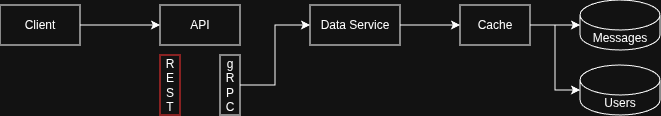

The diagram above was exported from draw.io. Its source (the exported page's mxGraphModel, read from the mxfile embedded in the PNG):
<mxGraphModel dx="984" dy="574" grid="1" gridSize="10" guides="1" tooltips="1" connect="1" arrows="1" fold="1" page="1" pageScale="1" pageWidth="827" pageHeight="1169" math="0" shadow="0">
  <root>
    <mxCell id="0" />
    <mxCell id="1" parent="0" />
    <mxCell id="qrBTh38KRAg0VKwxJTCf-18" edge="1" parent="1" source="qrBTh38KRAg0VKwxJTCf-3" style="edgeStyle=orthogonalEdgeStyle;rounded=0;orthogonalLoop=1;jettySize=auto;html=1;entryX=0;entryY=0.5;entryDx=0;entryDy=0;" target="qrBTh38KRAg0VKwxJTCf-4">
      <mxGeometry relative="1" as="geometry" />
    </mxCell>
    <mxCell id="qrBTh38KRAg0VKwxJTCf-3" parent="1" style="rounded=0;whiteSpace=wrap;html=1;" value="Client" vertex="1">
      <mxGeometry height="40" width="80" x="40" y="40" as="geometry" />
    </mxCell>
    <mxCell id="qrBTh38KRAg0VKwxJTCf-4" parent="1" style="rounded=0;whiteSpace=wrap;html=1;" value="API" vertex="1">
      <mxGeometry height="40" width="80" x="200" y="40" as="geometry" />
    </mxCell>
    <mxCell id="qrBTh38KRAg0VKwxJTCf-5" parent="1" style="rounded=0;whiteSpace=wrap;html=1;strokeColor=#FF3333;" value="R&lt;div&gt;E&lt;/div&gt;&lt;div&gt;S&lt;/div&gt;&lt;div&gt;T&lt;/div&gt;" vertex="1">
      <mxGeometry height="60" width="20" x="200" y="90" as="geometry" />
    </mxCell>
    <mxCell id="qrBTh38KRAg0VKwxJTCf-10" edge="1" parent="1" source="qrBTh38KRAg0VKwxJTCf-6" style="edgeStyle=orthogonalEdgeStyle;rounded=0;orthogonalLoop=1;jettySize=auto;html=1;entryX=0;entryY=0.5;entryDx=0;entryDy=0;" target="qrBTh38KRAg0VKwxJTCf-8">
      <mxGeometry relative="1" as="geometry" />
    </mxCell>
    <mxCell id="qrBTh38KRAg0VKwxJTCf-6" parent="1" style="rounded=0;whiteSpace=wrap;html=1;" value="g&lt;div&gt;R&lt;/div&gt;&lt;div&gt;P&lt;/div&gt;&lt;div&gt;C&lt;/div&gt;" vertex="1">
      <mxGeometry height="60" width="20" x="260" y="90" as="geometry" />
    </mxCell>
    <mxCell id="qrBTh38KRAg0VKwxJTCf-20" edge="1" parent="1" source="qrBTh38KRAg0VKwxJTCf-8" style="edgeStyle=orthogonalEdgeStyle;rounded=0;orthogonalLoop=1;jettySize=auto;html=1;" target="qrBTh38KRAg0VKwxJTCf-19">
      <mxGeometry relative="1" as="geometry" />
    </mxCell>
    <mxCell id="qrBTh38KRAg0VKwxJTCf-8" parent="1" style="rounded=0;whiteSpace=wrap;html=1;" value="Data Service" vertex="1">
      <mxGeometry height="40" width="90" x="350" y="40" as="geometry" />
    </mxCell>
    <mxCell id="qrBTh38KRAg0VKwxJTCf-9" parent="1" style="shape=cylinder3;whiteSpace=wrap;html=1;boundedLbl=1;backgroundOutline=1;size=15;" value="Messages" vertex="1">
      <mxGeometry height="50" width="80" x="620" y="35" as="geometry" />
    </mxCell>
    <mxCell id="qrBTh38KRAg0VKwxJTCf-15" parent="1" style="shape=cylinder3;whiteSpace=wrap;html=1;boundedLbl=1;backgroundOutline=1;size=15;" value="Users" vertex="1">
      <mxGeometry height="50" width="80" x="620" y="100" as="geometry" />
    </mxCell>
    <mxCell id="qrBTh38KRAg0VKwxJTCf-19" parent="1" style="rounded=0;whiteSpace=wrap;html=1;" value="Cache" vertex="1">
      <mxGeometry height="40" width="70" x="500" y="40" as="geometry" />
    </mxCell>
    <mxCell id="qrBTh38KRAg0VKwxJTCf-21" edge="1" parent="1" source="qrBTh38KRAg0VKwxJTCf-19" style="edgeStyle=orthogonalEdgeStyle;rounded=0;orthogonalLoop=1;jettySize=auto;html=1;entryX=0;entryY=0.5;entryDx=0;entryDy=0;entryPerimeter=0;" target="qrBTh38KRAg0VKwxJTCf-9">
      <mxGeometry relative="1" as="geometry" />
    </mxCell>
    <mxCell id="qrBTh38KRAg0VKwxJTCf-22" edge="1" parent="1" source="qrBTh38KRAg0VKwxJTCf-19" style="edgeStyle=orthogonalEdgeStyle;rounded=0;orthogonalLoop=1;jettySize=auto;html=1;entryX=0;entryY=0.5;entryDx=0;entryDy=0;entryPerimeter=0;" target="qrBTh38KRAg0VKwxJTCf-15">
      <mxGeometry relative="1" as="geometry" />
    </mxCell>
  </root>
</mxGraphModel>